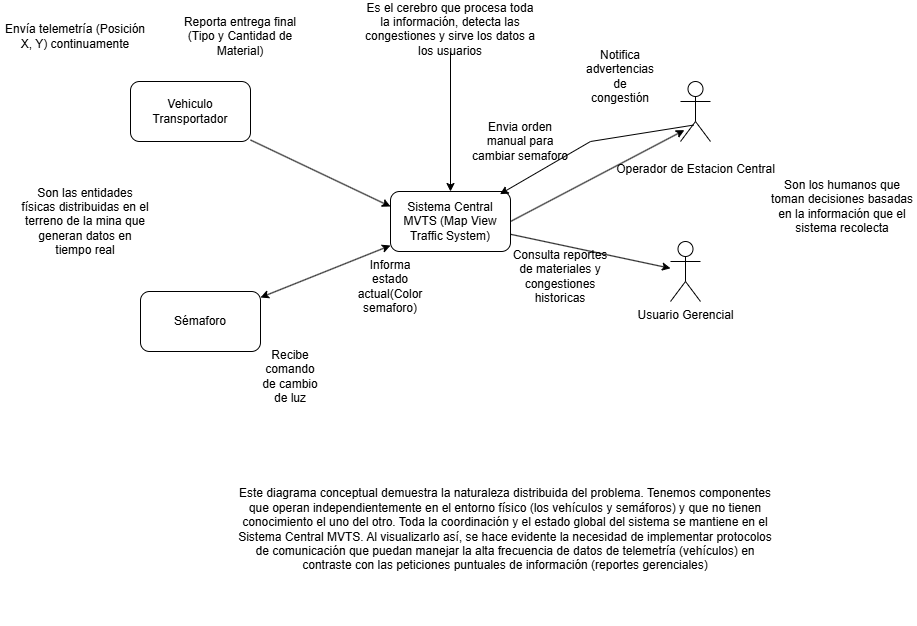

The diagram above was exported from draw.io. Its source (the exported page's mxGraphModel, read from the mxfile embedded in the PNG):
<mxGraphModel dx="667" dy="749" grid="1" gridSize="10" guides="1" tooltips="1" connect="1" arrows="1" fold="1" page="1" pageScale="1" pageWidth="827" pageHeight="1169" math="0" shadow="0">
  <root>
    <mxCell id="0" />
    <mxCell id="1" parent="0" />
    <mxCell id="qpDDLmlBLVIofccT_6P2-1" parent="1" style="rounded=1;whiteSpace=wrap;html=1;" value="Sistema Central MVTS (Map View Traffic System)" vertex="1">
      <mxGeometry height="60" width="120" x="450" y="270" as="geometry" />
    </mxCell>
    <mxCell id="qpDDLmlBLVIofccT_6P2-2" parent="1" style="rounded=1;whiteSpace=wrap;html=1;" value="Vehiculo Transportador" vertex="1">
      <mxGeometry height="60" width="120" x="190" y="160" as="geometry" />
    </mxCell>
    <mxCell id="qpDDLmlBLVIofccT_6P2-3" parent="1" style="rounded=1;whiteSpace=wrap;html=1;" value="Sémaforo" vertex="1">
      <mxGeometry height="60" width="120" x="200" y="370" as="geometry" />
    </mxCell>
    <mxCell id="qpDDLmlBLVIofccT_6P2-4" parent="1" style="text;html=1;whiteSpace=wrap;strokeColor=none;fillColor=none;align=center;verticalAlign=middle;rounded=0;" value="Son las entidades físicas distribuidas en el terreno de la mina que generan datos en tiempo real" vertex="1">
      <mxGeometry height="30" width="130" x="80" y="285" as="geometry" />
    </mxCell>
    <mxCell id="qpDDLmlBLVIofccT_6P2-24" edge="1" parent="1" source="qpDDLmlBLVIofccT_6P2-6" style="edgeStyle=orthogonalEdgeStyle;rounded=0;orthogonalLoop=1;jettySize=auto;html=1;" target="qpDDLmlBLVIofccT_6P2-1">
      <mxGeometry relative="1" as="geometry" />
    </mxCell>
    <mxCell id="qpDDLmlBLVIofccT_6P2-6" parent="1" style="text;html=1;whiteSpace=wrap;strokeColor=none;fillColor=none;align=center;verticalAlign=middle;rounded=0;" value=" Es el cerebro que procesa toda la información, detecta las congestiones y sirve los datos a los usuarios&lt;div&gt;&lt;br&gt;&lt;/div&gt;" vertex="1">
      <mxGeometry height="30" width="180" x="420" y="100" as="geometry" />
    </mxCell>
    <mxCell id="qpDDLmlBLVIofccT_6P2-10" parent="1" style="shape=umlActor;verticalLabelPosition=bottom;verticalAlign=top;html=1;" value="&lt;br&gt;&lt;div&gt;Operador de Estacion Central&lt;/div&gt;" vertex="1">
      <mxGeometry height="60" width="30" x="740" y="160" as="geometry" />
    </mxCell>
    <mxCell id="qpDDLmlBLVIofccT_6P2-12" parent="1" style="shape=umlActor;verticalLabelPosition=bottom;verticalAlign=top;html=1;" value="Usuario Gerencial&lt;div&gt;&lt;br&gt;&lt;/div&gt;" vertex="1">
      <mxGeometry height="60" width="30" x="730" y="320" as="geometry" />
    </mxCell>
    <mxCell id="qpDDLmlBLVIofccT_6P2-14" parent="1" style="text;html=1;whiteSpace=wrap;strokeColor=none;fillColor=none;align=center;verticalAlign=middle;rounded=0;" value="Son los humanos que toman decisiones basadas en la información que el sistema recolecta" vertex="1">
      <mxGeometry height="30" width="150" x="827" y="270" as="geometry" />
    </mxCell>
    <mxCell id="qpDDLmlBLVIofccT_6P2-15" edge="1" parent="1" source="qpDDLmlBLVIofccT_6P2-2" style="endArrow=classic;html=1;rounded=0;entryX=0;entryY=0.25;entryDx=0;entryDy=0;" target="qpDDLmlBLVIofccT_6P2-1" value="">
      <mxGeometry height="50" relative="1" width="50" as="geometry">
        <mxPoint x="340" y="380" as="sourcePoint" />
        <mxPoint x="390" y="330" as="targetPoint" />
      </mxGeometry>
    </mxCell>
    <mxCell id="qpDDLmlBLVIofccT_6P2-16" parent="1" style="text;html=1;whiteSpace=wrap;strokeColor=none;fillColor=none;align=center;verticalAlign=middle;rounded=0;" value="Envía telemetría (Posición X, Y) continuamente" vertex="1">
      <mxGeometry height="30" width="150" x="60" y="100" as="geometry" />
    </mxCell>
    <mxCell id="qpDDLmlBLVIofccT_6P2-17" parent="1" style="text;html=1;whiteSpace=wrap;strokeColor=none;fillColor=none;align=center;verticalAlign=middle;rounded=0;" value="Reporta entrega final (Tipo y Cantidad de Material)" vertex="1">
      <mxGeometry height="30" width="140" x="230" y="100" as="geometry" />
    </mxCell>
    <mxCell id="qpDDLmlBLVIofccT_6P2-18" edge="1" parent="1" source="qpDDLmlBLVIofccT_6P2-3" style="endArrow=classic;startArrow=classic;html=1;rounded=0;" target="qpDDLmlBLVIofccT_6P2-1" value="">
      <mxGeometry height="50" relative="1" width="50" as="geometry">
        <mxPoint x="290" y="460" as="sourcePoint" />
        <mxPoint x="340" y="410" as="targetPoint" />
      </mxGeometry>
    </mxCell>
    <mxCell id="qpDDLmlBLVIofccT_6P2-19" parent="1" style="text;html=1;whiteSpace=wrap;strokeColor=none;fillColor=none;align=center;verticalAlign=middle;rounded=0;" value="Informa estado actual(Color semaforo)" vertex="1">
      <mxGeometry height="30" width="60" x="420" y="350" as="geometry" />
    </mxCell>
    <mxCell id="qpDDLmlBLVIofccT_6P2-20" parent="1" style="text;html=1;whiteSpace=wrap;strokeColor=none;fillColor=none;align=center;verticalAlign=middle;rounded=0;" value="Recibe comando de cambio de luz" vertex="1">
      <mxGeometry height="30" width="60" x="320" y="440" as="geometry" />
    </mxCell>
    <mxCell id="qpDDLmlBLVIofccT_6P2-21" edge="1" parent="1" source="qpDDLmlBLVIofccT_6P2-1" style="endArrow=classic;html=1;rounded=0;exitX=1;exitY=0.5;exitDx=0;exitDy=0;entryX=0.13;entryY=0.811;entryDx=0;entryDy=0;entryPerimeter=0;" target="qpDDLmlBLVIofccT_6P2-10" value="">
      <mxGeometry height="50" relative="1" width="50" as="geometry">
        <mxPoint x="640" y="340" as="sourcePoint" />
        <mxPoint x="690" y="290" as="targetPoint" />
      </mxGeometry>
    </mxCell>
    <mxCell id="qpDDLmlBLVIofccT_6P2-22" parent="1" style="text;html=1;whiteSpace=wrap;strokeColor=none;fillColor=none;align=center;verticalAlign=middle;rounded=0;" value="Notifica advertencias de congestión" vertex="1">
      <mxGeometry height="30" width="60" x="650" y="140" as="geometry" />
    </mxCell>
    <mxCell id="qpDDLmlBLVIofccT_6P2-23" edge="1" parent="1" source="qpDDLmlBLVIofccT_6P2-10" style="endArrow=classic;html=1;rounded=0;exitX=0.439;exitY=0.726;exitDx=0;exitDy=0;exitPerimeter=0;entryX=0.912;entryY=0.044;entryDx=0;entryDy=0;entryPerimeter=0;" target="qpDDLmlBLVIofccT_6P2-1" value="">
      <mxGeometry height="50" relative="1" width="50" as="geometry">
        <Array as="points">
          <mxPoint x="650" y="220" />
        </Array>
        <mxPoint x="640" y="320" as="sourcePoint" />
        <mxPoint x="690" y="270" as="targetPoint" />
      </mxGeometry>
    </mxCell>
    <mxCell id="qpDDLmlBLVIofccT_6P2-25" parent="1" style="text;html=1;whiteSpace=wrap;strokeColor=none;fillColor=none;align=center;verticalAlign=middle;rounded=0;" value="Envia orden manual para cambiar semaforo" vertex="1">
      <mxGeometry height="20" width="100" x="530" y="210" as="geometry" />
    </mxCell>
    <mxCell id="qpDDLmlBLVIofccT_6P2-26" edge="1" parent="1" source="qpDDLmlBLVIofccT_6P2-1" style="endArrow=classic;html=1;rounded=0;" target="qpDDLmlBLVIofccT_6P2-12" value="">
      <mxGeometry height="50" relative="1" width="50" as="geometry">
        <mxPoint x="690" y="340" as="sourcePoint" />
        <mxPoint x="740" y="290" as="targetPoint" />
      </mxGeometry>
    </mxCell>
    <mxCell id="qpDDLmlBLVIofccT_6P2-27" parent="1" style="text;html=1;whiteSpace=wrap;strokeColor=none;fillColor=none;align=center;verticalAlign=middle;rounded=0;" value="Consulta reportes de materiales y congestiones historicas" vertex="1">
      <mxGeometry height="30" width="100" x="570" y="340" as="geometry" />
    </mxCell>
    <mxCell id="qpDDLmlBLVIofccT_6P2-30" parent="1" style="text;html=1;whiteSpace=wrap;strokeColor=none;fillColor=none;align=center;verticalAlign=middle;rounded=0;" value="Este diagrama conceptual demuestra la naturaleza distribuida del problema. Tenemos componentes que operan independientemente en el entorno físico (los vehículos y semáforos) y que no tienen conocimiento el uno del otro. Toda la coordinación y el estado global del sistema se mantiene en el Sistema Central MVTS. Al visualizarlo así, se hace evidente la necesidad de implementar protocolos de comunicación que puedan manejar la alta frecuencia de datos de telemetría (vehículos) en contraste con las peticiones puntuales de información (reportes gerenciales)" vertex="1">
      <mxGeometry height="195" width="550" x="290" y="510" as="geometry" />
    </mxCell>
  </root>
</mxGraphModel>